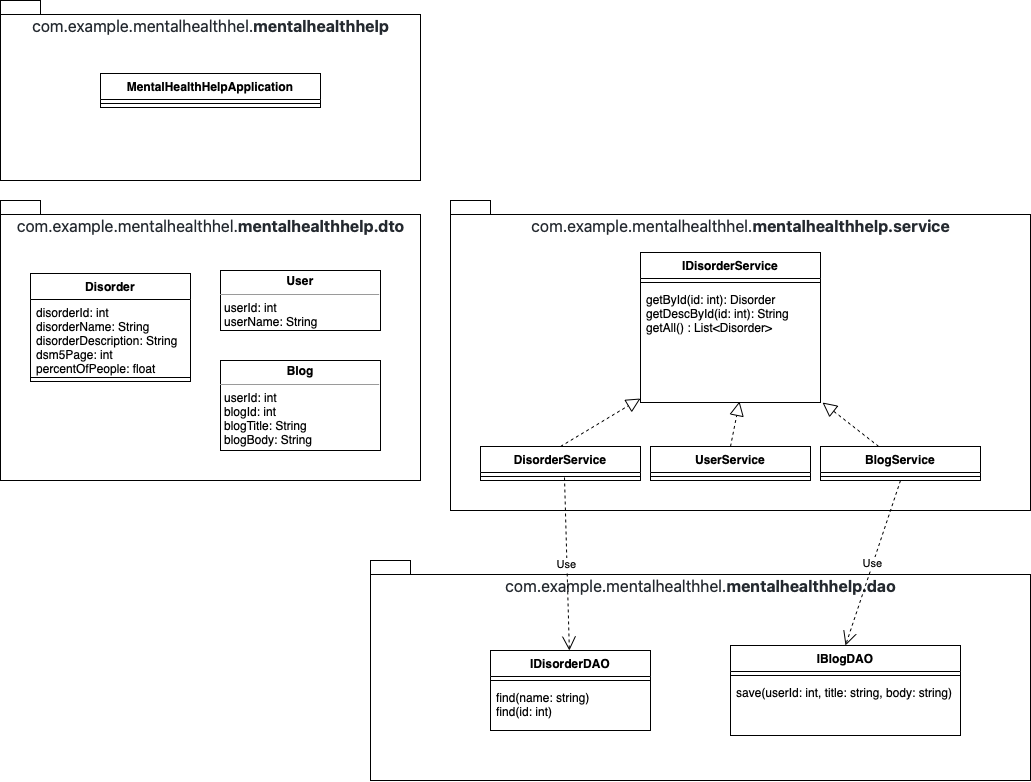

The diagram above was exported from draw.io. Its source (the exported page's mxGraphModel, read from the mxfile embedded in the PNG):
<mxGraphModel dx="1351" dy="961" grid="1" gridSize="10" guides="1" tooltips="1" connect="1" arrows="1" fold="1" page="1" pageScale="1" pageWidth="827" pageHeight="1169" math="0" shadow="0">
  <root>
    <mxCell id="WIyWlLk6GJQsqaUBKTNV-0" />
    <mxCell id="WIyWlLk6GJQsqaUBKTNV-1" parent="WIyWlLk6GJQsqaUBKTNV-0" />
    <mxCell id="ZgqTVYmjUwqFMrWWezyX-0" value="&lt;span style=&quot;font-size: 16px; font-weight: 400; text-align: start; box-sizing: border-box; caret-color: rgb(36, 41, 47); color: rgb(36, 41, 47); font-family: -apple-system, BlinkMacSystemFont, &amp;quot;Segoe UI&amp;quot;, Helvetica, Arial, sans-serif, &amp;quot;Apple Color Emoji&amp;quot;, &amp;quot;Segoe UI Emoji&amp;quot;; word-break: break-all !important; display: inline-block !important;&quot; class=&quot;js-path-segment d-inline-block wb-break-all&quot;&gt;&lt;a style=&quot;box-sizing: border-box; color: var(--color-accent-fg); text-decoration: none;&quot; href=&quot;https://github.com/aaronkitelinger/MentalHealthHelp/tree/master/src/main/java/com&quot; data-turbo-frame=&quot;repo-content-turbo-frame&quot; data-pjax=&quot;#repo-content-pjax-container&quot;&gt;com&lt;/a&gt;.&lt;/span&gt;&lt;span style=&quot;font-size: 16px; font-weight: 400; text-align: start; box-sizing: border-box; caret-color: rgb(36, 41, 47); color: rgb(36, 41, 47); font-family: -apple-system, BlinkMacSystemFont, &amp;quot;Segoe UI&amp;quot;, Helvetica, Arial, sans-serif, &amp;quot;Apple Color Emoji&amp;quot;, &amp;quot;Segoe UI Emoji&amp;quot;; word-break: break-all !important; display: inline-block !important;&quot; class=&quot;js-path-segment d-inline-block wb-break-all&quot;&gt;&lt;a style=&quot;box-sizing: border-box; color: var(--color-accent-fg); text-decoration: none;&quot; href=&quot;https://github.com/aaronkitelinger/MentalHealthHelp/tree/master/src/main/java/com/example&quot; data-turbo-frame=&quot;repo-content-turbo-frame&quot; data-pjax=&quot;#repo-content-pjax-container&quot;&gt;exampl&lt;/a&gt;e.&lt;/span&gt;&lt;span style=&quot;font-size: 16px; font-weight: 400; text-align: start; box-sizing: border-box; caret-color: rgb(36, 41, 47); color: rgb(36, 41, 47); font-family: -apple-system, BlinkMacSystemFont, &amp;quot;Segoe UI&amp;quot;, Helvetica, Arial, sans-serif, &amp;quot;Apple Color Emoji&amp;quot;, &amp;quot;Segoe UI Emoji&amp;quot;; word-break: break-all !important; display: inline-block !important;&quot; class=&quot;js-path-segment d-inline-block wb-break-all&quot;&gt;&lt;a style=&quot;box-sizing: border-box; color: var(--color-accent-fg); text-decoration: none;&quot; href=&quot;https://github.com/aaronkitelinger/MentalHealthHelp/tree/master/src/main/java/com/example/mentalhealthhelp&quot; data-turbo-frame=&quot;repo-content-turbo-frame&quot; data-pjax=&quot;#repo-content-pjax-container&quot;&gt;mentalhealthhel&lt;/a&gt;.&lt;/span&gt;&lt;strong style=&quot;font-size: 16px; text-align: start; box-sizing: border-box; caret-color: rgb(36, 41, 47); color: rgb(36, 41, 47); font-family: -apple-system, BlinkMacSystemFont, &amp;quot;Segoe UI&amp;quot;, Helvetica, Arial, sans-serif, &amp;quot;Apple Color Emoji&amp;quot;, &amp;quot;Segoe UI Emoji&amp;quot;;&quot; class=&quot;final-path&quot;&gt;mentalhealthhelp&lt;/strong&gt;" style="shape=folder;fontStyle=1;spacingTop=10;tabWidth=40;tabHeight=14;tabPosition=left;html=1;verticalAlign=top;" vertex="1" parent="WIyWlLk6GJQsqaUBKTNV-1">
      <mxGeometry x="40" y="40" width="420" height="180" as="geometry" />
    </mxCell>
    <mxCell id="ZgqTVYmjUwqFMrWWezyX-4" value="MentalHealthHelpApplication&#10;" style="swimlane;fontStyle=1;align=center;verticalAlign=top;childLayout=stackLayout;horizontal=1;startSize=26;horizontalStack=0;resizeParent=1;resizeParentMax=0;resizeLast=0;collapsible=1;marginBottom=0;" vertex="1" parent="WIyWlLk6GJQsqaUBKTNV-1">
      <mxGeometry x="140" y="113" width="220" height="34" as="geometry" />
    </mxCell>
    <mxCell id="ZgqTVYmjUwqFMrWWezyX-6" value="" style="line;strokeWidth=1;fillColor=none;align=left;verticalAlign=middle;spacingTop=-1;spacingLeft=3;spacingRight=3;rotatable=0;labelPosition=right;points=[];portConstraint=eastwest;strokeColor=inherit;" vertex="1" parent="ZgqTVYmjUwqFMrWWezyX-4">
      <mxGeometry y="26" width="220" height="8" as="geometry" />
    </mxCell>
    <mxCell id="ZgqTVYmjUwqFMrWWezyX-8" value="&lt;span style=&quot;font-size: 16px; font-weight: 400; text-align: start; box-sizing: border-box; caret-color: rgb(36, 41, 47); color: rgb(36, 41, 47); font-family: -apple-system, BlinkMacSystemFont, &amp;quot;Segoe UI&amp;quot;, Helvetica, Arial, sans-serif, &amp;quot;Apple Color Emoji&amp;quot;, &amp;quot;Segoe UI Emoji&amp;quot;; word-break: break-all !important; display: inline-block !important;&quot; class=&quot;js-path-segment d-inline-block wb-break-all&quot;&gt;&lt;a style=&quot;box-sizing: border-box; color: var(--color-accent-fg); text-decoration: none;&quot; href=&quot;https://github.com/aaronkitelinger/MentalHealthHelp/tree/master/src/main/java/com&quot; data-turbo-frame=&quot;repo-content-turbo-frame&quot; data-pjax=&quot;#repo-content-pjax-container&quot;&gt;com&lt;/a&gt;.&lt;/span&gt;&lt;span style=&quot;font-size: 16px; font-weight: 400; text-align: start; box-sizing: border-box; caret-color: rgb(36, 41, 47); color: rgb(36, 41, 47); font-family: -apple-system, BlinkMacSystemFont, &amp;quot;Segoe UI&amp;quot;, Helvetica, Arial, sans-serif, &amp;quot;Apple Color Emoji&amp;quot;, &amp;quot;Segoe UI Emoji&amp;quot;; word-break: break-all !important; display: inline-block !important;&quot; class=&quot;js-path-segment d-inline-block wb-break-all&quot;&gt;&lt;a style=&quot;box-sizing: border-box; color: var(--color-accent-fg); text-decoration: none;&quot; href=&quot;https://github.com/aaronkitelinger/MentalHealthHelp/tree/master/src/main/java/com/example&quot; data-turbo-frame=&quot;repo-content-turbo-frame&quot; data-pjax=&quot;#repo-content-pjax-container&quot;&gt;exampl&lt;/a&gt;e.&lt;/span&gt;&lt;span style=&quot;font-size: 16px; font-weight: 400; text-align: start; box-sizing: border-box; caret-color: rgb(36, 41, 47); color: rgb(36, 41, 47); font-family: -apple-system, BlinkMacSystemFont, &amp;quot;Segoe UI&amp;quot;, Helvetica, Arial, sans-serif, &amp;quot;Apple Color Emoji&amp;quot;, &amp;quot;Segoe UI Emoji&amp;quot;; word-break: break-all !important; display: inline-block !important;&quot; class=&quot;js-path-segment d-inline-block wb-break-all&quot;&gt;&lt;a style=&quot;box-sizing: border-box; color: var(--color-accent-fg); text-decoration: none;&quot; href=&quot;https://github.com/aaronkitelinger/MentalHealthHelp/tree/master/src/main/java/com/example/mentalhealthhelp&quot; data-turbo-frame=&quot;repo-content-turbo-frame&quot; data-pjax=&quot;#repo-content-pjax-container&quot;&gt;mentalhealthhel&lt;/a&gt;.&lt;/span&gt;&lt;strong style=&quot;font-size: 16px; text-align: start; box-sizing: border-box; caret-color: rgb(36, 41, 47); color: rgb(36, 41, 47); font-family: -apple-system, BlinkMacSystemFont, &amp;quot;Segoe UI&amp;quot;, Helvetica, Arial, sans-serif, &amp;quot;Apple Color Emoji&amp;quot;, &amp;quot;Segoe UI Emoji&amp;quot;;&quot; class=&quot;final-path&quot;&gt;mentalhealthhelp.dto&lt;/strong&gt;" style="shape=folder;fontStyle=1;spacingTop=10;tabWidth=40;tabHeight=14;tabPosition=left;html=1;verticalAlign=top;" vertex="1" parent="WIyWlLk6GJQsqaUBKTNV-1">
      <mxGeometry x="40" y="240" width="420" height="280" as="geometry" />
    </mxCell>
    <mxCell id="ZgqTVYmjUwqFMrWWezyX-9" value="Disorder" style="swimlane;fontStyle=1;align=center;verticalAlign=top;childLayout=stackLayout;horizontal=1;startSize=26;horizontalStack=0;resizeParent=1;resizeParentMax=0;resizeLast=0;collapsible=1;marginBottom=0;" vertex="1" parent="WIyWlLk6GJQsqaUBKTNV-1">
      <mxGeometry x="70" y="313" width="160" height="108" as="geometry" />
    </mxCell>
    <mxCell id="ZgqTVYmjUwqFMrWWezyX-10" value="disorderId: int&#10;disorderName: String&#10;disorderDescription: String&#10;dsm5Page: int&#10;percentOfPeople: float" style="text;strokeColor=none;fillColor=none;align=left;verticalAlign=top;spacingLeft=4;spacingRight=4;overflow=hidden;rotatable=0;points=[[0,0.5],[1,0.5]];portConstraint=eastwest;" vertex="1" parent="ZgqTVYmjUwqFMrWWezyX-9">
      <mxGeometry y="26" width="160" height="74" as="geometry" />
    </mxCell>
    <mxCell id="ZgqTVYmjUwqFMrWWezyX-11" value="" style="line;strokeWidth=1;fillColor=none;align=left;verticalAlign=middle;spacingTop=-1;spacingLeft=3;spacingRight=3;rotatable=0;labelPosition=right;points=[];portConstraint=eastwest;strokeColor=inherit;" vertex="1" parent="ZgqTVYmjUwqFMrWWezyX-9">
      <mxGeometry y="100" width="160" height="8" as="geometry" />
    </mxCell>
    <mxCell id="ZgqTVYmjUwqFMrWWezyX-13" value="&lt;span style=&quot;font-size: 16px; font-weight: 400; text-align: start; box-sizing: border-box; caret-color: rgb(36, 41, 47); color: rgb(36, 41, 47); font-family: -apple-system, BlinkMacSystemFont, &amp;quot;Segoe UI&amp;quot;, Helvetica, Arial, sans-serif, &amp;quot;Apple Color Emoji&amp;quot;, &amp;quot;Segoe UI Emoji&amp;quot;; word-break: break-all !important; display: inline-block !important;&quot; class=&quot;js-path-segment d-inline-block wb-break-all&quot;&gt;&lt;a style=&quot;box-sizing: border-box; color: var(--color-accent-fg); text-decoration: none;&quot; href=&quot;https://github.com/aaronkitelinger/MentalHealthHelp/tree/master/src/main/java/com&quot; data-turbo-frame=&quot;repo-content-turbo-frame&quot; data-pjax=&quot;#repo-content-pjax-container&quot;&gt;com&lt;/a&gt;.&lt;/span&gt;&lt;span style=&quot;font-size: 16px; font-weight: 400; text-align: start; box-sizing: border-box; caret-color: rgb(36, 41, 47); color: rgb(36, 41, 47); font-family: -apple-system, BlinkMacSystemFont, &amp;quot;Segoe UI&amp;quot;, Helvetica, Arial, sans-serif, &amp;quot;Apple Color Emoji&amp;quot;, &amp;quot;Segoe UI Emoji&amp;quot;; word-break: break-all !important; display: inline-block !important;&quot; class=&quot;js-path-segment d-inline-block wb-break-all&quot;&gt;&lt;a style=&quot;box-sizing: border-box; color: var(--color-accent-fg); text-decoration: none;&quot; href=&quot;https://github.com/aaronkitelinger/MentalHealthHelp/tree/master/src/main/java/com/example&quot; data-turbo-frame=&quot;repo-content-turbo-frame&quot; data-pjax=&quot;#repo-content-pjax-container&quot;&gt;exampl&lt;/a&gt;e.&lt;/span&gt;&lt;span style=&quot;font-size: 16px; font-weight: 400; text-align: start; box-sizing: border-box; caret-color: rgb(36, 41, 47); color: rgb(36, 41, 47); font-family: -apple-system, BlinkMacSystemFont, &amp;quot;Segoe UI&amp;quot;, Helvetica, Arial, sans-serif, &amp;quot;Apple Color Emoji&amp;quot;, &amp;quot;Segoe UI Emoji&amp;quot;; word-break: break-all !important; display: inline-block !important;&quot; class=&quot;js-path-segment d-inline-block wb-break-all&quot;&gt;&lt;a style=&quot;box-sizing: border-box; color: var(--color-accent-fg); text-decoration: none;&quot; href=&quot;https://github.com/aaronkitelinger/MentalHealthHelp/tree/master/src/main/java/com/example/mentalhealthhelp&quot; data-turbo-frame=&quot;repo-content-turbo-frame&quot; data-pjax=&quot;#repo-content-pjax-container&quot;&gt;mentalhealthhel&lt;/a&gt;.&lt;/span&gt;&lt;strong style=&quot;font-size: 16px; text-align: start; box-sizing: border-box; caret-color: rgb(36, 41, 47); color: rgb(36, 41, 47); font-family: -apple-system, BlinkMacSystemFont, &amp;quot;Segoe UI&amp;quot;, Helvetica, Arial, sans-serif, &amp;quot;Apple Color Emoji&amp;quot;, &amp;quot;Segoe UI Emoji&amp;quot;;&quot; class=&quot;final-path&quot;&gt;mentalhealthhelp.service&lt;/strong&gt;" style="shape=folder;fontStyle=1;spacingTop=10;tabWidth=40;tabHeight=14;tabPosition=left;html=1;verticalAlign=top;" vertex="1" parent="WIyWlLk6GJQsqaUBKTNV-1">
      <mxGeometry x="490" y="240" width="580" height="310" as="geometry" />
    </mxCell>
    <mxCell id="ZgqTVYmjUwqFMrWWezyX-14" value="IDisorderService" style="swimlane;fontStyle=1;align=center;verticalAlign=top;childLayout=stackLayout;horizontal=1;startSize=26;horizontalStack=0;resizeParent=1;resizeParentMax=0;resizeLast=0;collapsible=1;marginBottom=0;" vertex="1" parent="WIyWlLk6GJQsqaUBKTNV-1">
      <mxGeometry x="680" y="292" width="180" height="150" as="geometry" />
    </mxCell>
    <mxCell id="ZgqTVYmjUwqFMrWWezyX-16" value="" style="line;strokeWidth=1;fillColor=none;align=left;verticalAlign=middle;spacingTop=-1;spacingLeft=3;spacingRight=3;rotatable=0;labelPosition=right;points=[];portConstraint=eastwest;strokeColor=inherit;" vertex="1" parent="ZgqTVYmjUwqFMrWWezyX-14">
      <mxGeometry y="26" width="180" height="8" as="geometry" />
    </mxCell>
    <mxCell id="ZgqTVYmjUwqFMrWWezyX-17" value="getById(id: int): Disorder&#10;getDescById(id: int): String&#10;getAll() : List&lt;Disorder&gt;" style="text;strokeColor=none;fillColor=none;align=left;verticalAlign=top;spacingLeft=4;spacingRight=4;overflow=hidden;rotatable=0;points=[[0,0.5],[1,0.5]];portConstraint=eastwest;" vertex="1" parent="ZgqTVYmjUwqFMrWWezyX-14">
      <mxGeometry y="34" width="180" height="116" as="geometry" />
    </mxCell>
    <mxCell id="ZgqTVYmjUwqFMrWWezyX-18" value="&lt;p style=&quot;margin:0px;margin-top:4px;text-align:center;&quot;&gt;&lt;b&gt;User&lt;/b&gt;&lt;/p&gt;&lt;hr size=&quot;1&quot;&gt;&lt;p style=&quot;margin:0px;margin-left:4px;&quot;&gt;userId: int&lt;/p&gt;&lt;p style=&quot;margin:0px;margin-left:4px;&quot;&gt;userName: String&lt;/p&gt;&lt;p style=&quot;margin:0px;margin-left:4px;&quot;&gt;&lt;br&gt;&lt;/p&gt;" style="verticalAlign=top;align=left;overflow=fill;fontSize=12;fontFamily=Helvetica;html=1;" vertex="1" parent="WIyWlLk6GJQsqaUBKTNV-1">
      <mxGeometry x="260" y="310" width="160" height="60" as="geometry" />
    </mxCell>
    <mxCell id="ZgqTVYmjUwqFMrWWezyX-19" value="&lt;p style=&quot;margin:0px;margin-top:4px;text-align:center;&quot;&gt;&lt;b&gt;Blog&lt;/b&gt;&lt;/p&gt;&lt;hr size=&quot;1&quot;&gt;&lt;p style=&quot;margin:0px;margin-left:4px;&quot;&gt;userId: int&lt;/p&gt;&lt;p style=&quot;margin:0px;margin-left:4px;&quot;&gt;blogId: int&lt;/p&gt;&lt;p style=&quot;margin:0px;margin-left:4px;&quot;&gt;blogTitle: String&lt;/p&gt;&lt;p style=&quot;margin:0px;margin-left:4px;&quot;&gt;blogBody: String&lt;/p&gt;&lt;hr size=&quot;1&quot;&gt;&lt;p style=&quot;margin:0px;margin-left:4px;&quot;&gt;&lt;br&gt;&lt;/p&gt;" style="verticalAlign=top;align=left;overflow=fill;fontSize=12;fontFamily=Helvetica;html=1;" vertex="1" parent="WIyWlLk6GJQsqaUBKTNV-1">
      <mxGeometry x="260" y="400" width="160" height="90" as="geometry" />
    </mxCell>
    <mxCell id="ZgqTVYmjUwqFMrWWezyX-25" value="DisorderService" style="swimlane;fontStyle=1;align=center;verticalAlign=top;childLayout=stackLayout;horizontal=1;startSize=26;horizontalStack=0;resizeParent=1;resizeParentMax=0;resizeLast=0;collapsible=1;marginBottom=0;" vertex="1" parent="WIyWlLk6GJQsqaUBKTNV-1">
      <mxGeometry x="520" y="486" width="160" height="34" as="geometry" />
    </mxCell>
    <mxCell id="ZgqTVYmjUwqFMrWWezyX-27" value="" style="line;strokeWidth=1;fillColor=none;align=left;verticalAlign=middle;spacingTop=-1;spacingLeft=3;spacingRight=3;rotatable=0;labelPosition=right;points=[];portConstraint=eastwest;strokeColor=inherit;" vertex="1" parent="ZgqTVYmjUwqFMrWWezyX-25">
      <mxGeometry y="26" width="160" height="8" as="geometry" />
    </mxCell>
    <mxCell id="ZgqTVYmjUwqFMrWWezyX-29" value="UserService" style="swimlane;fontStyle=1;align=center;verticalAlign=top;childLayout=stackLayout;horizontal=1;startSize=26;horizontalStack=0;resizeParent=1;resizeParentMax=0;resizeLast=0;collapsible=1;marginBottom=0;" vertex="1" parent="WIyWlLk6GJQsqaUBKTNV-1">
      <mxGeometry x="690" y="486" width="160" height="34" as="geometry" />
    </mxCell>
    <mxCell id="ZgqTVYmjUwqFMrWWezyX-31" value="" style="line;strokeWidth=1;fillColor=none;align=left;verticalAlign=middle;spacingTop=-1;spacingLeft=3;spacingRight=3;rotatable=0;labelPosition=right;points=[];portConstraint=eastwest;strokeColor=inherit;" vertex="1" parent="ZgqTVYmjUwqFMrWWezyX-29">
      <mxGeometry y="26" width="160" height="8" as="geometry" />
    </mxCell>
    <mxCell id="ZgqTVYmjUwqFMrWWezyX-33" value="BlogService" style="swimlane;fontStyle=1;align=center;verticalAlign=top;childLayout=stackLayout;horizontal=1;startSize=26;horizontalStack=0;resizeParent=1;resizeParentMax=0;resizeLast=0;collapsible=1;marginBottom=0;" vertex="1" parent="WIyWlLk6GJQsqaUBKTNV-1">
      <mxGeometry x="860" y="486" width="160" height="34" as="geometry" />
    </mxCell>
    <mxCell id="ZgqTVYmjUwqFMrWWezyX-35" value="" style="line;strokeWidth=1;fillColor=none;align=left;verticalAlign=middle;spacingTop=-1;spacingLeft=3;spacingRight=3;rotatable=0;labelPosition=right;points=[];portConstraint=eastwest;strokeColor=inherit;" vertex="1" parent="ZgqTVYmjUwqFMrWWezyX-33">
      <mxGeometry y="26" width="160" height="8" as="geometry" />
    </mxCell>
    <mxCell id="ZgqTVYmjUwqFMrWWezyX-37" value="" style="endArrow=block;dashed=1;endFill=0;endSize=12;html=1;rounded=0;exitX=0.5;exitY=0;exitDx=0;exitDy=0;" edge="1" parent="WIyWlLk6GJQsqaUBKTNV-1" source="ZgqTVYmjUwqFMrWWezyX-25" target="ZgqTVYmjUwqFMrWWezyX-17">
      <mxGeometry width="160" relative="1" as="geometry">
        <mxPoint x="480" y="410" as="sourcePoint" />
        <mxPoint x="640" y="410" as="targetPoint" />
      </mxGeometry>
    </mxCell>
    <mxCell id="ZgqTVYmjUwqFMrWWezyX-38" value="" style="endArrow=block;dashed=1;endFill=0;endSize=12;html=1;rounded=0;entryX=0.55;entryY=0.991;entryDx=0;entryDy=0;entryPerimeter=0;exitX=0.5;exitY=0;exitDx=0;exitDy=0;" edge="1" parent="WIyWlLk6GJQsqaUBKTNV-1" source="ZgqTVYmjUwqFMrWWezyX-29" target="ZgqTVYmjUwqFMrWWezyX-17">
      <mxGeometry width="160" relative="1" as="geometry">
        <mxPoint x="720" y="620" as="sourcePoint" />
        <mxPoint x="880" y="620" as="targetPoint" />
      </mxGeometry>
    </mxCell>
    <mxCell id="ZgqTVYmjUwqFMrWWezyX-40" value="" style="endArrow=block;dashed=1;endFill=0;endSize=12;html=1;rounded=0;entryX=1.011;entryY=1;entryDx=0;entryDy=0;entryPerimeter=0;" edge="1" parent="WIyWlLk6GJQsqaUBKTNV-1" source="ZgqTVYmjUwqFMrWWezyX-33" target="ZgqTVYmjUwqFMrWWezyX-17">
      <mxGeometry width="160" relative="1" as="geometry">
        <mxPoint x="790" y="650" as="sourcePoint" />
        <mxPoint x="950" y="650" as="targetPoint" />
      </mxGeometry>
    </mxCell>
    <mxCell id="ZgqTVYmjUwqFMrWWezyX-41" value="&lt;span style=&quot;font-size: 16px; font-weight: 400; text-align: start; box-sizing: border-box; caret-color: rgb(36, 41, 47); color: rgb(36, 41, 47); font-family: -apple-system, BlinkMacSystemFont, &amp;quot;Segoe UI&amp;quot;, Helvetica, Arial, sans-serif, &amp;quot;Apple Color Emoji&amp;quot;, &amp;quot;Segoe UI Emoji&amp;quot;; word-break: break-all !important; display: inline-block !important;&quot; class=&quot;js-path-segment d-inline-block wb-break-all&quot;&gt;&lt;a style=&quot;box-sizing: border-box; color: var(--color-accent-fg); text-decoration: none;&quot; href=&quot;https://github.com/aaronkitelinger/MentalHealthHelp/tree/master/src/main/java/com&quot; data-turbo-frame=&quot;repo-content-turbo-frame&quot; data-pjax=&quot;#repo-content-pjax-container&quot;&gt;com&lt;/a&gt;.&lt;/span&gt;&lt;span style=&quot;font-size: 16px; font-weight: 400; text-align: start; box-sizing: border-box; caret-color: rgb(36, 41, 47); color: rgb(36, 41, 47); font-family: -apple-system, BlinkMacSystemFont, &amp;quot;Segoe UI&amp;quot;, Helvetica, Arial, sans-serif, &amp;quot;Apple Color Emoji&amp;quot;, &amp;quot;Segoe UI Emoji&amp;quot;; word-break: break-all !important; display: inline-block !important;&quot; class=&quot;js-path-segment d-inline-block wb-break-all&quot;&gt;&lt;a style=&quot;box-sizing: border-box; color: var(--color-accent-fg); text-decoration: none;&quot; href=&quot;https://github.com/aaronkitelinger/MentalHealthHelp/tree/master/src/main/java/com/example&quot; data-turbo-frame=&quot;repo-content-turbo-frame&quot; data-pjax=&quot;#repo-content-pjax-container&quot;&gt;exampl&lt;/a&gt;e.&lt;/span&gt;&lt;span style=&quot;font-size: 16px; font-weight: 400; text-align: start; box-sizing: border-box; caret-color: rgb(36, 41, 47); color: rgb(36, 41, 47); font-family: -apple-system, BlinkMacSystemFont, &amp;quot;Segoe UI&amp;quot;, Helvetica, Arial, sans-serif, &amp;quot;Apple Color Emoji&amp;quot;, &amp;quot;Segoe UI Emoji&amp;quot;; word-break: break-all !important; display: inline-block !important;&quot; class=&quot;js-path-segment d-inline-block wb-break-all&quot;&gt;&lt;a style=&quot;box-sizing: border-box; color: var(--color-accent-fg); text-decoration: none;&quot; href=&quot;https://github.com/aaronkitelinger/MentalHealthHelp/tree/master/src/main/java/com/example/mentalhealthhelp&quot; data-turbo-frame=&quot;repo-content-turbo-frame&quot; data-pjax=&quot;#repo-content-pjax-container&quot;&gt;mentalhealthhel&lt;/a&gt;.&lt;/span&gt;&lt;strong style=&quot;font-size: 16px; text-align: start; box-sizing: border-box; caret-color: rgb(36, 41, 47); color: rgb(36, 41, 47); font-family: -apple-system, BlinkMacSystemFont, &amp;quot;Segoe UI&amp;quot;, Helvetica, Arial, sans-serif, &amp;quot;Apple Color Emoji&amp;quot;, &amp;quot;Segoe UI Emoji&amp;quot;;&quot; class=&quot;final-path&quot;&gt;mentalhealthhelp.dao&lt;/strong&gt;" style="shape=folder;fontStyle=1;spacingTop=10;tabWidth=40;tabHeight=14;tabPosition=left;html=1;verticalAlign=top;" vertex="1" parent="WIyWlLk6GJQsqaUBKTNV-1">
      <mxGeometry x="410" y="600" width="660" height="220" as="geometry" />
    </mxCell>
    <mxCell id="ZgqTVYmjUwqFMrWWezyX-42" value="IBlogDAO" style="swimlane;fontStyle=1;align=center;verticalAlign=top;childLayout=stackLayout;horizontal=1;startSize=26;horizontalStack=0;resizeParent=1;resizeParentMax=0;resizeLast=0;collapsible=1;marginBottom=0;" vertex="1" parent="WIyWlLk6GJQsqaUBKTNV-1">
      <mxGeometry x="770" y="685" width="230" height="90" as="geometry" />
    </mxCell>
    <mxCell id="ZgqTVYmjUwqFMrWWezyX-44" value="" style="line;strokeWidth=1;fillColor=none;align=left;verticalAlign=middle;spacingTop=-1;spacingLeft=3;spacingRight=3;rotatable=0;labelPosition=right;points=[];portConstraint=eastwest;strokeColor=inherit;" vertex="1" parent="ZgqTVYmjUwqFMrWWezyX-42">
      <mxGeometry y="26" width="230" height="8" as="geometry" />
    </mxCell>
    <mxCell id="ZgqTVYmjUwqFMrWWezyX-45" value="save(userId: int, title: string, body: string)" style="text;strokeColor=none;fillColor=none;align=left;verticalAlign=top;spacingLeft=4;spacingRight=4;overflow=hidden;rotatable=0;points=[[0,0.5],[1,0.5]];portConstraint=eastwest;" vertex="1" parent="ZgqTVYmjUwqFMrWWezyX-42">
      <mxGeometry y="34" width="230" height="56" as="geometry" />
    </mxCell>
    <mxCell id="ZgqTVYmjUwqFMrWWezyX-47" value="IDisorderDAO" style="swimlane;fontStyle=1;align=center;verticalAlign=top;childLayout=stackLayout;horizontal=1;startSize=26;horizontalStack=0;resizeParent=1;resizeParentMax=0;resizeLast=0;collapsible=1;marginBottom=0;" vertex="1" parent="WIyWlLk6GJQsqaUBKTNV-1">
      <mxGeometry x="530" y="690" width="160" height="80" as="geometry" />
    </mxCell>
    <mxCell id="ZgqTVYmjUwqFMrWWezyX-49" value="" style="line;strokeWidth=1;fillColor=none;align=left;verticalAlign=middle;spacingTop=-1;spacingLeft=3;spacingRight=3;rotatable=0;labelPosition=right;points=[];portConstraint=eastwest;strokeColor=inherit;" vertex="1" parent="ZgqTVYmjUwqFMrWWezyX-47">
      <mxGeometry y="26" width="160" height="8" as="geometry" />
    </mxCell>
    <mxCell id="ZgqTVYmjUwqFMrWWezyX-50" value="find(name: string)&#10;find(id: int)" style="text;strokeColor=none;fillColor=none;align=left;verticalAlign=top;spacingLeft=4;spacingRight=4;overflow=hidden;rotatable=0;points=[[0,0.5],[1,0.5]];portConstraint=eastwest;" vertex="1" parent="ZgqTVYmjUwqFMrWWezyX-47">
      <mxGeometry y="34" width="160" height="46" as="geometry" />
    </mxCell>
    <mxCell id="ZgqTVYmjUwqFMrWWezyX-51" value="Use" style="endArrow=open;endSize=12;dashed=1;html=1;rounded=0;exitX=0.525;exitY=0.625;exitDx=0;exitDy=0;exitPerimeter=0;" edge="1" parent="WIyWlLk6GJQsqaUBKTNV-1" source="ZgqTVYmjUwqFMrWWezyX-27" target="ZgqTVYmjUwqFMrWWezyX-47">
      <mxGeometry width="160" relative="1" as="geometry">
        <mxPoint x="560" y="570" as="sourcePoint" />
        <mxPoint x="720" y="570" as="targetPoint" />
      </mxGeometry>
    </mxCell>
    <mxCell id="ZgqTVYmjUwqFMrWWezyX-52" value="Use" style="endArrow=open;endSize=12;dashed=1;html=1;rounded=0;exitX=0.5;exitY=1;exitDx=0;exitDy=0;entryX=0.5;entryY=0;entryDx=0;entryDy=0;" edge="1" parent="WIyWlLk6GJQsqaUBKTNV-1" source="ZgqTVYmjUwqFMrWWezyX-33" target="ZgqTVYmjUwqFMrWWezyX-42">
      <mxGeometry width="160" relative="1" as="geometry">
        <mxPoint x="670" y="580" as="sourcePoint" />
        <mxPoint x="830" y="580" as="targetPoint" />
      </mxGeometry>
    </mxCell>
  </root>
</mxGraphModel>